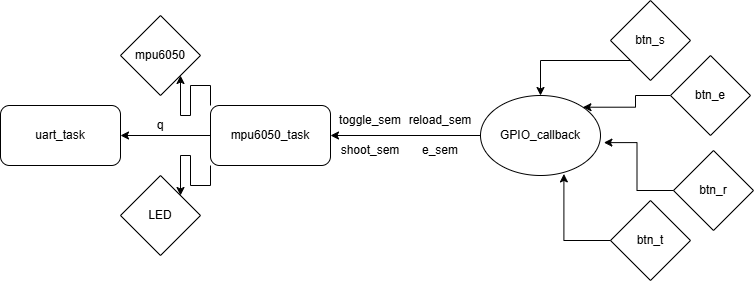

The diagram above was exported from draw.io. Its source (the exported page's mxGraphModel, read from the mxfile embedded in the PNG):
<mxGraphModel dx="287" dy="504" grid="1" gridSize="10" guides="1" tooltips="1" connect="1" arrows="1" fold="1" page="1" pageScale="1" pageWidth="827" pageHeight="1169" math="0" shadow="0">
  <root>
    <mxCell id="WIyWlLk6GJQsqaUBKTNV-0" />
    <mxCell id="WIyWlLk6GJQsqaUBKTNV-1" parent="WIyWlLk6GJQsqaUBKTNV-0" />
    <mxCell id="-6YCog1A39bZCcFXD9ra-14" value="" style="edgeStyle=orthogonalEdgeStyle;rounded=0;orthogonalLoop=1;jettySize=auto;html=1;" edge="1" parent="WIyWlLk6GJQsqaUBKTNV-1" source="-6YCog1A39bZCcFXD9ra-0" target="-6YCog1A39bZCcFXD9ra-10">
      <mxGeometry relative="1" as="geometry" />
    </mxCell>
    <mxCell id="-6YCog1A39bZCcFXD9ra-0" value="GPIO_callback" style="ellipse;whiteSpace=wrap;html=1;" vertex="1" parent="WIyWlLk6GJQsqaUBKTNV-1">
      <mxGeometry x="1340" y="555" width="120" height="80" as="geometry" />
    </mxCell>
    <mxCell id="-6YCog1A39bZCcFXD9ra-5" style="edgeStyle=orthogonalEdgeStyle;rounded=0;orthogonalLoop=1;jettySize=auto;html=1;exitX=0;exitY=1;exitDx=0;exitDy=0;" edge="1" parent="WIyWlLk6GJQsqaUBKTNV-1" source="-6YCog1A39bZCcFXD9ra-1" target="-6YCog1A39bZCcFXD9ra-0">
      <mxGeometry relative="1" as="geometry" />
    </mxCell>
    <mxCell id="-6YCog1A39bZCcFXD9ra-1" value="btn_s" style="rhombus;whiteSpace=wrap;html=1;" vertex="1" parent="WIyWlLk6GJQsqaUBKTNV-1">
      <mxGeometry x="1470" y="460" width="80" height="80" as="geometry" />
    </mxCell>
    <mxCell id="-6YCog1A39bZCcFXD9ra-6" style="edgeStyle=orthogonalEdgeStyle;rounded=0;orthogonalLoop=1;jettySize=auto;html=1;exitX=0;exitY=0.5;exitDx=0;exitDy=0;entryX=1;entryY=0;entryDx=0;entryDy=0;" edge="1" parent="WIyWlLk6GJQsqaUBKTNV-1" source="-6YCog1A39bZCcFXD9ra-2" target="-6YCog1A39bZCcFXD9ra-0">
      <mxGeometry relative="1" as="geometry" />
    </mxCell>
    <mxCell id="-6YCog1A39bZCcFXD9ra-2" value="btn_e" style="rhombus;whiteSpace=wrap;html=1;" vertex="1" parent="WIyWlLk6GJQsqaUBKTNV-1">
      <mxGeometry x="1530" y="515" width="80" height="80" as="geometry" />
    </mxCell>
    <mxCell id="-6YCog1A39bZCcFXD9ra-3" value="btn_r" style="rhombus;whiteSpace=wrap;html=1;" vertex="1" parent="WIyWlLk6GJQsqaUBKTNV-1">
      <mxGeometry x="1533" y="610" width="80" height="80" as="geometry" />
    </mxCell>
    <mxCell id="-6YCog1A39bZCcFXD9ra-4" value="btn_t" style="rhombus;whiteSpace=wrap;html=1;" vertex="1" parent="WIyWlLk6GJQsqaUBKTNV-1">
      <mxGeometry x="1470" y="660" width="80" height="80" as="geometry" />
    </mxCell>
    <mxCell id="-6YCog1A39bZCcFXD9ra-7" style="edgeStyle=orthogonalEdgeStyle;rounded=0;orthogonalLoop=1;jettySize=auto;html=1;exitX=0;exitY=0.5;exitDx=0;exitDy=0;entryX=1.028;entryY=0.589;entryDx=0;entryDy=0;entryPerimeter=0;" edge="1" parent="WIyWlLk6GJQsqaUBKTNV-1" source="-6YCog1A39bZCcFXD9ra-3" target="-6YCog1A39bZCcFXD9ra-0">
      <mxGeometry relative="1" as="geometry" />
    </mxCell>
    <mxCell id="-6YCog1A39bZCcFXD9ra-8" style="edgeStyle=orthogonalEdgeStyle;rounded=0;orthogonalLoop=1;jettySize=auto;html=1;exitX=0;exitY=0.5;exitDx=0;exitDy=0;entryX=0.695;entryY=0.98;entryDx=0;entryDy=0;entryPerimeter=0;" edge="1" parent="WIyWlLk6GJQsqaUBKTNV-1" source="-6YCog1A39bZCcFXD9ra-4" target="-6YCog1A39bZCcFXD9ra-0">
      <mxGeometry relative="1" as="geometry" />
    </mxCell>
    <mxCell id="-6YCog1A39bZCcFXD9ra-16" style="edgeStyle=orthogonalEdgeStyle;rounded=0;orthogonalLoop=1;jettySize=auto;html=1;exitX=0;exitY=0;exitDx=0;exitDy=0;entryX=1;entryY=1;entryDx=0;entryDy=0;" edge="1" parent="WIyWlLk6GJQsqaUBKTNV-1" source="-6YCog1A39bZCcFXD9ra-10" target="-6YCog1A39bZCcFXD9ra-13">
      <mxGeometry relative="1" as="geometry" />
    </mxCell>
    <mxCell id="-6YCog1A39bZCcFXD9ra-17" style="edgeStyle=orthogonalEdgeStyle;rounded=0;orthogonalLoop=1;jettySize=auto;html=1;exitX=0;exitY=1;exitDx=0;exitDy=0;entryX=1;entryY=0;entryDx=0;entryDy=0;" edge="1" parent="WIyWlLk6GJQsqaUBKTNV-1" source="-6YCog1A39bZCcFXD9ra-10" target="-6YCog1A39bZCcFXD9ra-11">
      <mxGeometry relative="1" as="geometry" />
    </mxCell>
    <mxCell id="-6YCog1A39bZCcFXD9ra-18" value="" style="edgeStyle=orthogonalEdgeStyle;rounded=0;orthogonalLoop=1;jettySize=auto;html=1;" edge="1" parent="WIyWlLk6GJQsqaUBKTNV-1" source="-6YCog1A39bZCcFXD9ra-10" target="-6YCog1A39bZCcFXD9ra-15">
      <mxGeometry relative="1" as="geometry" />
    </mxCell>
    <mxCell id="-6YCog1A39bZCcFXD9ra-10" value="mpu6050_task" style="rounded=1;whiteSpace=wrap;html=1;" vertex="1" parent="WIyWlLk6GJQsqaUBKTNV-1">
      <mxGeometry x="1070" y="565" width="120" height="60" as="geometry" />
    </mxCell>
    <mxCell id="-6YCog1A39bZCcFXD9ra-11" value="LED" style="rhombus;whiteSpace=wrap;html=1;" vertex="1" parent="WIyWlLk6GJQsqaUBKTNV-1">
      <mxGeometry x="980" y="635" width="80" height="80" as="geometry" />
    </mxCell>
    <mxCell id="-6YCog1A39bZCcFXD9ra-13" value="mpu6050" style="rhombus;whiteSpace=wrap;html=1;" vertex="1" parent="WIyWlLk6GJQsqaUBKTNV-1">
      <mxGeometry x="980" y="475" width="80" height="80" as="geometry" />
    </mxCell>
    <mxCell id="-6YCog1A39bZCcFXD9ra-15" value="uart_task" style="rounded=1;whiteSpace=wrap;html=1;" vertex="1" parent="WIyWlLk6GJQsqaUBKTNV-1">
      <mxGeometry x="860" y="565" width="120" height="60" as="geometry" />
    </mxCell>
    <mxCell id="-6YCog1A39bZCcFXD9ra-19" value="q" style="text;html=1;whiteSpace=wrap;strokeColor=none;fillColor=none;align=center;verticalAlign=middle;rounded=0;" vertex="1" parent="WIyWlLk6GJQsqaUBKTNV-1">
      <mxGeometry x="990" y="570" width="60" height="30" as="geometry" />
    </mxCell>
    <mxCell id="-6YCog1A39bZCcFXD9ra-20" value="toggle_sem" style="text;html=1;whiteSpace=wrap;strokeColor=none;fillColor=none;align=center;verticalAlign=middle;rounded=0;" vertex="1" parent="WIyWlLk6GJQsqaUBKTNV-1">
      <mxGeometry x="1200" y="565" width="60" height="30" as="geometry" />
    </mxCell>
    <mxCell id="-6YCog1A39bZCcFXD9ra-21" value="shoot_sem" style="text;html=1;whiteSpace=wrap;strokeColor=none;fillColor=none;align=center;verticalAlign=middle;rounded=0;" vertex="1" parent="WIyWlLk6GJQsqaUBKTNV-1">
      <mxGeometry x="1200" y="595" width="60" height="30" as="geometry" />
    </mxCell>
    <mxCell id="-6YCog1A39bZCcFXD9ra-22" value="reload_sem" style="text;html=1;whiteSpace=wrap;strokeColor=none;fillColor=none;align=center;verticalAlign=middle;rounded=0;" vertex="1" parent="WIyWlLk6GJQsqaUBKTNV-1">
      <mxGeometry x="1270" y="565" width="60" height="30" as="geometry" />
    </mxCell>
    <mxCell id="-6YCog1A39bZCcFXD9ra-23" value="e_sem" style="text;html=1;whiteSpace=wrap;strokeColor=none;fillColor=none;align=center;verticalAlign=middle;rounded=0;" vertex="1" parent="WIyWlLk6GJQsqaUBKTNV-1">
      <mxGeometry x="1270" y="595" width="60" height="30" as="geometry" />
    </mxCell>
  </root>
</mxGraphModel>